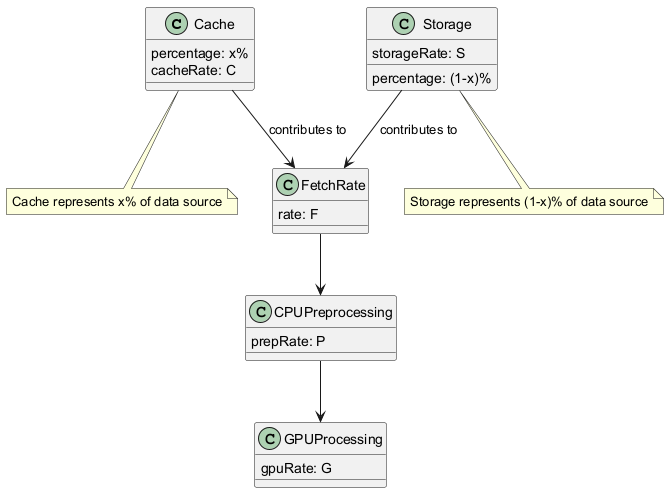

The diagram above was rendered by PlantUML. Its source (embedded in the PNG):
@startuml
class Cache {
  percentage: x%
  cacheRate: C
}

class Storage {
  percentage: (1-x)%
  storageRate: S
}

class FetchRate {
  rate: F
}

class CPUPreprocessing {
  prepRate: P
}

class GPUProcessing {
  gpuRate: G
}

Cache --> FetchRate : contributes to
Storage --> FetchRate : contributes to
FetchRate --> CPUPreprocessing
CPUPreprocessing --> GPUProcessing

note bottom of Cache
  Cache represents x% of data source
end note

note bottom of Storage
  Storage represents (1-x)% of data source
end note
@enduml